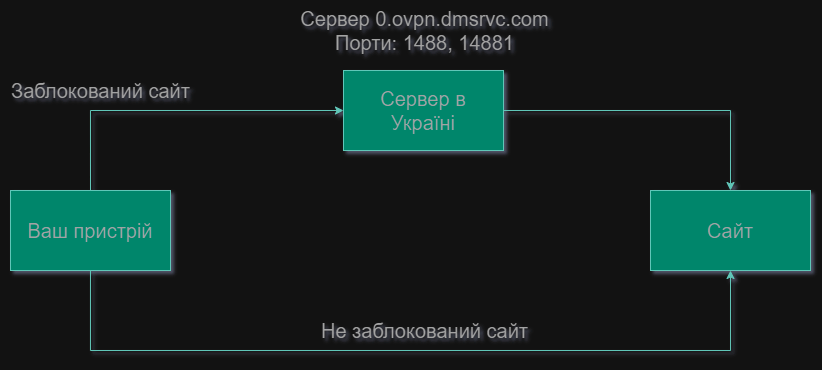

The diagram above was exported from draw.io. Its source (the exported page's mxGraphModel, read from the mxfile embedded in the PNG):
<mxGraphModel dx="1719" dy="532" grid="1" gridSize="10" guides="1" tooltips="1" connect="1" arrows="1" fold="1" page="1" pageScale="1" pageWidth="827" pageHeight="1169" background="none" math="0" shadow="1">
  <root>
    <mxCell id="0" />
    <mxCell id="1" parent="0" />
    <mxCell id="1M6nNLWxo_TF_HipH_1r-7" style="edgeStyle=orthogonalEdgeStyle;rounded=0;orthogonalLoop=1;jettySize=auto;html=1;exitX=0.5;exitY=0;exitDx=0;exitDy=0;entryX=0;entryY=0.5;entryDx=0;entryDy=0;labelBackgroundColor=none;strokeColor=#006658;fontColor=default;" edge="1" parent="1" source="1M6nNLWxo_TF_HipH_1r-2" target="1M6nNLWxo_TF_HipH_1r-4">
      <mxGeometry relative="1" as="geometry">
        <mxPoint x="199.99999999999977" y="359.9999999999999" as="targetPoint" />
      </mxGeometry>
    </mxCell>
    <mxCell id="1M6nNLWxo_TF_HipH_1r-9" style="edgeStyle=orthogonalEdgeStyle;rounded=0;orthogonalLoop=1;jettySize=auto;html=1;entryX=0.5;entryY=1;entryDx=0;entryDy=0;labelBackgroundColor=none;strokeColor=#006658;fontColor=default;" edge="1" parent="1" source="1M6nNLWxo_TF_HipH_1r-2" target="1M6nNLWxo_TF_HipH_1r-3">
      <mxGeometry relative="1" as="geometry">
        <Array as="points">
          <mxPoint x="80" y="600" />
          <mxPoint x="720" y="600" />
        </Array>
      </mxGeometry>
    </mxCell>
    <mxCell id="1M6nNLWxo_TF_HipH_1r-2" value="&lt;font style=&quot;font-size: 20px;&quot;&gt;Ваш пристрій&lt;/font&gt;" style="rounded=0;whiteSpace=wrap;html=1;labelBackgroundColor=none;fillColor=#21C0A5;strokeColor=#006658;fontColor=#5C5C5C;" vertex="1" parent="1">
      <mxGeometry y="440" width="160" height="80" as="geometry" />
    </mxCell>
    <mxCell id="1M6nNLWxo_TF_HipH_1r-3" value="&lt;font style=&quot;font-size: 20px;&quot;&gt;Сайт&lt;/font&gt;" style="rounded=0;whiteSpace=wrap;html=1;labelBackgroundColor=none;fillColor=#21C0A5;strokeColor=#006658;fontColor=#5C5C5C;" vertex="1" parent="1">
      <mxGeometry x="640" y="440" width="160" height="80" as="geometry" />
    </mxCell>
    <mxCell id="1M6nNLWxo_TF_HipH_1r-8" style="edgeStyle=orthogonalEdgeStyle;rounded=0;orthogonalLoop=1;jettySize=auto;html=1;exitX=1;exitY=0.5;exitDx=0;exitDy=0;entryX=0.5;entryY=0;entryDx=0;entryDy=0;labelBackgroundColor=none;strokeColor=#006658;fontColor=default;" edge="1" parent="1" source="1M6nNLWxo_TF_HipH_1r-4" target="1M6nNLWxo_TF_HipH_1r-3">
      <mxGeometry relative="1" as="geometry" />
    </mxCell>
    <mxCell id="1M6nNLWxo_TF_HipH_1r-4" value="&lt;span style=&quot;font-size: 20px;&quot;&gt;Сервер в&lt;/span&gt;&lt;br style=&quot;font-size: 20px;&quot;&gt;&lt;span style=&quot;font-size: 20px;&quot;&gt;Україні&lt;/span&gt;" style="rounded=0;whiteSpace=wrap;html=1;labelBackgroundColor=none;fillColor=#21C0A5;strokeColor=#006658;fontColor=#5C5C5C;" vertex="1" parent="1">
      <mxGeometry x="333" y="320" width="160" height="80" as="geometry" />
    </mxCell>
    <mxCell id="1M6nNLWxo_TF_HipH_1r-10" value="&lt;font style=&quot;font-size: 20px;&quot;&gt;Не заблокований сайт&lt;/font&gt;" style="text;html=1;align=center;verticalAlign=middle;resizable=0;points=[];autosize=1;strokeColor=none;fillColor=none;labelBackgroundColor=none;fontColor=#5C5C5C;" vertex="1" parent="1">
      <mxGeometry x="299" y="560" width="230" height="40" as="geometry" />
    </mxCell>
    <mxCell id="1M6nNLWxo_TF_HipH_1r-11" value="&lt;div style=&quot;font-size: 20px;&quot;&gt;&lt;font style=&quot;font-size: 20px;&quot;&gt;Сервер 0.ovpn.dmsrvc.com&lt;/font&gt;&lt;/div&gt;&lt;div style=&quot;font-size: 20px;&quot;&gt;&lt;font style=&quot;font-size: 20px;&quot;&gt;Порти: 1488, 14881&lt;/font&gt;&lt;/div&gt;" style="text;html=1;align=center;verticalAlign=middle;resizable=0;points=[];autosize=1;strokeColor=none;fillColor=none;labelBackgroundColor=none;fontColor=#5C5C5C;" vertex="1" parent="1">
      <mxGeometry x="279" y="250" width="270" height="60" as="geometry" />
    </mxCell>
    <mxCell id="1M6nNLWxo_TF_HipH_1r-12" value="&lt;font style=&quot;font-size: 20px;&quot;&gt;Заблокований сайт&lt;/font&gt;" style="text;html=1;align=center;verticalAlign=middle;resizable=0;points=[];autosize=1;strokeColor=none;fillColor=none;labelBackgroundColor=none;fontColor=#5C5C5C;" vertex="1" parent="1">
      <mxGeometry x="-10" y="320" width="200" height="40" as="geometry" />
    </mxCell>
  </root>
</mxGraphModel>